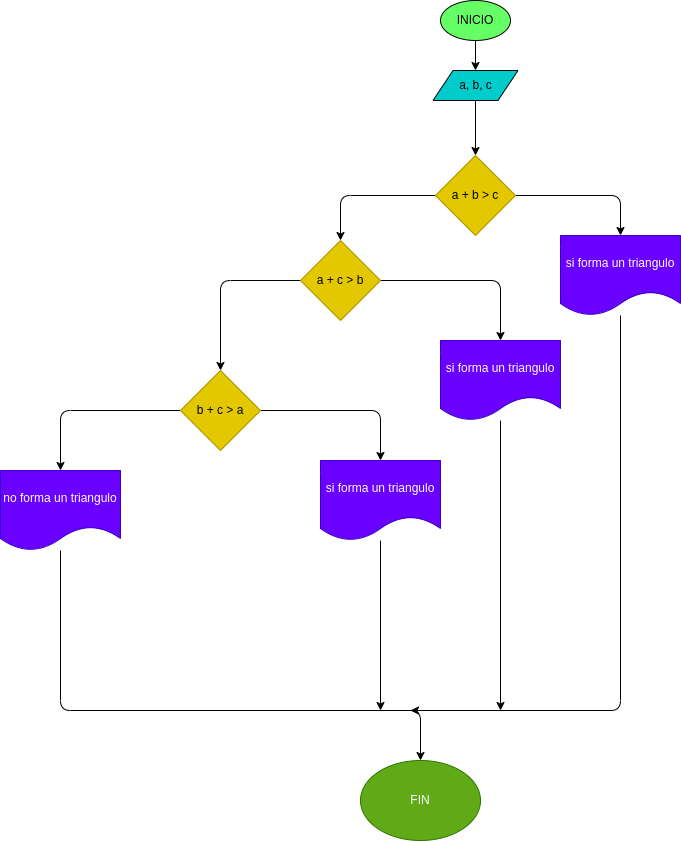

The diagram above was exported from draw.io. Its source (the exported page's mxGraphModel, read from the mxfile embedded in the PNG):
<mxGraphModel dx="1512" dy="431" grid="1" gridSize="10" guides="1" tooltips="1" connect="1" arrows="1" fold="1" page="1" pageScale="1" pageWidth="850" pageHeight="1100" math="0" shadow="0">
  <root>
    <mxCell id="0" />
    <mxCell id="1" parent="0" />
    <mxCell id="4" value="" style="edgeStyle=none;html=1;" parent="1" source="2" target="3" edge="1">
      <mxGeometry relative="1" as="geometry" />
    </mxCell>
    <mxCell id="2" value="INICIO" style="ellipse;whiteSpace=wrap;html=1;fillColor=#66FF66;" parent="1" vertex="1">
      <mxGeometry x="220" y="10" width="70" height="40" as="geometry" />
    </mxCell>
    <mxCell id="6" value="" style="edgeStyle=none;html=1;" edge="1" parent="1" source="3" target="5">
      <mxGeometry relative="1" as="geometry" />
    </mxCell>
    <mxCell id="3" value="a, b, c" style="shape=parallelogram;perimeter=parallelogramPerimeter;whiteSpace=wrap;html=1;fixedSize=1;fillColor=#00CCCC;" parent="1" vertex="1">
      <mxGeometry x="212.5" y="80" width="85" height="30" as="geometry" />
    </mxCell>
    <mxCell id="7" style="edgeStyle=none;html=1;" edge="1" parent="1" source="5" target="8">
      <mxGeometry relative="1" as="geometry">
        <mxPoint x="120" y="290" as="targetPoint" />
        <Array as="points">
          <mxPoint x="120" y="205" />
        </Array>
      </mxGeometry>
    </mxCell>
    <mxCell id="11" style="edgeStyle=none;html=1;" edge="1" parent="1" source="5" target="12">
      <mxGeometry relative="1" as="geometry">
        <mxPoint x="400" y="280" as="targetPoint" />
        <Array as="points">
          <mxPoint x="400" y="205" />
        </Array>
      </mxGeometry>
    </mxCell>
    <mxCell id="5" value="a + b &amp;gt; c" style="rhombus;whiteSpace=wrap;html=1;fillColor=#e3c800;fontColor=#000000;strokeColor=#B09500;" vertex="1" parent="1">
      <mxGeometry x="215" y="165" width="80" height="80" as="geometry" />
    </mxCell>
    <mxCell id="9" style="edgeStyle=none;html=1;" edge="1" parent="1" source="8" target="10">
      <mxGeometry relative="1" as="geometry">
        <mxPoint y="370" as="targetPoint" />
        <Array as="points">
          <mxPoint y="290" />
        </Array>
      </mxGeometry>
    </mxCell>
    <mxCell id="13" style="edgeStyle=none;html=1;" edge="1" parent="1" source="8" target="14">
      <mxGeometry relative="1" as="geometry">
        <mxPoint x="280" y="390" as="targetPoint" />
        <Array as="points">
          <mxPoint x="280" y="290" />
        </Array>
      </mxGeometry>
    </mxCell>
    <mxCell id="8" value="a + c &amp;gt; b" style="rhombus;whiteSpace=wrap;html=1;fillColor=#e3c800;fontColor=#000000;strokeColor=#B09500;" vertex="1" parent="1">
      <mxGeometry x="80" y="250" width="80" height="80" as="geometry" />
    </mxCell>
    <mxCell id="15" style="edgeStyle=none;html=1;" edge="1" parent="1" source="10" target="16">
      <mxGeometry relative="1" as="geometry">
        <mxPoint x="160" y="540" as="targetPoint" />
        <Array as="points">
          <mxPoint x="160" y="420" />
        </Array>
      </mxGeometry>
    </mxCell>
    <mxCell id="17" style="edgeStyle=none;html=1;" edge="1" parent="1" source="10" target="18">
      <mxGeometry relative="1" as="geometry">
        <mxPoint x="-160" y="520" as="targetPoint" />
        <Array as="points">
          <mxPoint x="-160" y="420" />
        </Array>
      </mxGeometry>
    </mxCell>
    <mxCell id="10" value="b + c &amp;gt; a" style="rhombus;whiteSpace=wrap;html=1;fillColor=#e3c800;fontColor=#000000;strokeColor=#B09500;" vertex="1" parent="1">
      <mxGeometry x="-40" y="380" width="80" height="80" as="geometry" />
    </mxCell>
    <mxCell id="21" style="edgeStyle=none;html=1;" edge="1" parent="1" source="12">
      <mxGeometry relative="1" as="geometry">
        <mxPoint x="190" y="720" as="targetPoint" />
        <Array as="points">
          <mxPoint x="400" y="720" />
        </Array>
      </mxGeometry>
    </mxCell>
    <mxCell id="12" value="si forma un triangulo" style="shape=document;whiteSpace=wrap;html=1;boundedLbl=1;fillColor=#6a00ff;fontColor=#ffffff;strokeColor=#3700CC;" vertex="1" parent="1">
      <mxGeometry x="340" y="245" width="120" height="80" as="geometry" />
    </mxCell>
    <mxCell id="22" style="edgeStyle=none;html=1;" edge="1" parent="1" source="14">
      <mxGeometry relative="1" as="geometry">
        <mxPoint x="280" y="720" as="targetPoint" />
      </mxGeometry>
    </mxCell>
    <mxCell id="14" value="si forma un triangulo" style="shape=document;whiteSpace=wrap;html=1;boundedLbl=1;fillColor=#6a00ff;fontColor=#ffffff;strokeColor=#3700CC;" vertex="1" parent="1">
      <mxGeometry x="220" y="350" width="120" height="80" as="geometry" />
    </mxCell>
    <mxCell id="20" style="edgeStyle=none;html=1;" edge="1" parent="1" source="16">
      <mxGeometry relative="1" as="geometry">
        <mxPoint x="160" y="720" as="targetPoint" />
      </mxGeometry>
    </mxCell>
    <mxCell id="16" value="si forma un triangulo" style="shape=document;whiteSpace=wrap;html=1;boundedLbl=1;fillColor=#6a00ff;fontColor=#ffffff;strokeColor=#3700CC;" vertex="1" parent="1">
      <mxGeometry x="100" y="470" width="120" height="80" as="geometry" />
    </mxCell>
    <mxCell id="19" style="edgeStyle=none;html=1;" edge="1" parent="1" source="18" target="23">
      <mxGeometry relative="1" as="geometry">
        <mxPoint x="200" y="810" as="targetPoint" />
        <Array as="points">
          <mxPoint x="-160" y="720" />
          <mxPoint x="200" y="720" />
        </Array>
      </mxGeometry>
    </mxCell>
    <mxCell id="18" value="no forma un triangulo" style="shape=document;whiteSpace=wrap;html=1;boundedLbl=1;fillColor=#6a00ff;fontColor=#ffffff;strokeColor=#3700CC;" vertex="1" parent="1">
      <mxGeometry x="-220" y="480" width="120" height="80" as="geometry" />
    </mxCell>
    <mxCell id="23" value="FIN" style="ellipse;whiteSpace=wrap;html=1;fillColor=#60a917;fontColor=#ffffff;strokeColor=#2D7600;" vertex="1" parent="1">
      <mxGeometry x="140" y="770" width="120" height="80" as="geometry" />
    </mxCell>
  </root>
</mxGraphModel>